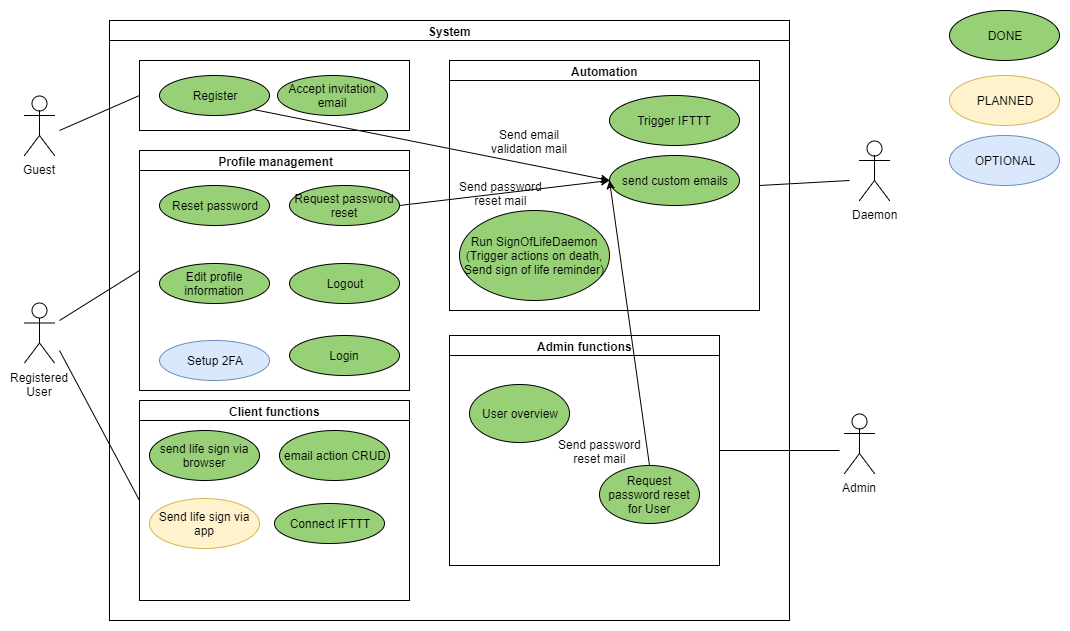

The diagram above was exported from draw.io. Its source (the exported page's mxGraphModel, read from the mxfile embedded in the PNG):
<mxGraphModel dx="1058" dy="808" grid="1" gridSize="10" guides="1" tooltips="1" connect="1" arrows="1" fold="1" page="1" pageScale="1" pageWidth="827" pageHeight="1169" math="0" shadow="0">
  <root>
    <mxCell id="0" />
    <mxCell id="1" parent="0" />
    <mxCell id="2" value="Registered&lt;br&gt;User&lt;br&gt;" style="shape=umlActor;verticalLabelPosition=bottom;labelBackgroundColor=none;verticalAlign=top;html=1;outlineConnect=0;" parent="1" vertex="1">
      <mxGeometry x="135" y="412.5" width="30" height="60" as="geometry" />
    </mxCell>
    <mxCell id="5" value="System" style="swimlane;html=1;startSize=20;horizontal=1;containerType=tree;fillColor=none;" parent="1" vertex="1">
      <mxGeometry x="220" y="130" width="680" height="600" as="geometry" />
    </mxCell>
    <mxCell id="171afe2143b33f27-8" value="email action CRUD" style="ellipse;whiteSpace=wrap;html=1;fillColor=#97D077;" parent="5" vertex="1">
      <mxGeometry x="170" y="410" width="110" height="50" as="geometry" />
    </mxCell>
    <mxCell id="10ae73e2bf364670-6" value="Logout&lt;br&gt;" style="ellipse;whiteSpace=wrap;html=1;fillColor=#97D077;" parent="5" vertex="1">
      <mxGeometry x="180" y="242.5" width="110" height="40" as="geometry" />
    </mxCell>
    <mxCell id="10ae73e2bf364670-9" value="" style="swimlane;html=1;startSize=0;horizontal=1;containerType=tree;" parent="5" vertex="1">
      <mxGeometry x="30" y="40" width="270" height="70" as="geometry">
        <mxRectangle x="30" y="40" width="50" height="40" as="alternateBounds" />
      </mxGeometry>
    </mxCell>
    <mxCell id="160a12d202f8bf96-7" value="Accept invitation email&lt;br&gt;" style="ellipse;whiteSpace=wrap;html=1;fillColor=#97D077;strokeColor=#000000;" parent="10ae73e2bf364670-9" vertex="1">
      <mxGeometry x="137.5" y="15" width="110" height="40" as="geometry" />
    </mxCell>
    <mxCell id="171afe2143b33f27-6" value="Register&lt;br&gt;" style="ellipse;whiteSpace=wrap;html=1;fillColor=#97D077;" parent="10ae73e2bf364670-9" vertex="1">
      <mxGeometry x="20" y="15" width="110" height="40" as="geometry" />
    </mxCell>
    <mxCell id="2cffccf3549788ae-12" value="Automation" style="swimlane;html=1;startSize=20;horizontal=1;containerType=tree;fillColor=none;" parent="5" vertex="1">
      <mxGeometry x="340" y="40" width="310" height="250" as="geometry" />
    </mxCell>
    <mxCell id="228cf147dff1e741-8" value="Trigger IFTTT" style="ellipse;whiteSpace=wrap;html=1;fillColor=#97D077;strokeColor=#000000;" parent="2cffccf3549788ae-12" vertex="1">
      <mxGeometry x="160" y="35" width="130" height="50" as="geometry" />
    </mxCell>
    <mxCell id="G23JrW7pDxsPUCPPsSeN-14" value="Run SignOfLifeDaemon&lt;br&gt;(Trigger actions on death, Send sign of life reminder)" style="ellipse;whiteSpace=wrap;html=1;fillColor=#97D077;" parent="2cffccf3549788ae-12" vertex="1">
      <mxGeometry x="10" y="150" width="150" height="90" as="geometry" />
    </mxCell>
    <mxCell id="2cffccf3549788ae-18" value="Client functions" style="swimlane;html=1;startSize=20;horizontal=1;containerType=tree;fillColor=none;" parent="5" vertex="1">
      <mxGeometry x="30" y="380" width="270" height="200" as="geometry" />
    </mxCell>
    <mxCell id="ThdbguiiWntbA7vCXzKd-7" value="Send life sign via app" style="ellipse;whiteSpace=wrap;html=1;fillColor=#fff2cc;strokeColor=#d6b656;" parent="2cffccf3549788ae-18" vertex="1">
      <mxGeometry x="10" y="97.5" width="110" height="50" as="geometry" />
    </mxCell>
    <mxCell id="ThdbguiiWntbA7vCXzKd-23" value="send life sign via browser" style="ellipse;whiteSpace=wrap;html=1;fillColor=#97D077;" parent="2cffccf3549788ae-18" vertex="1">
      <mxGeometry x="10" y="30" width="110" height="50" as="geometry" />
    </mxCell>
    <mxCell id="ThdbguiiWntbA7vCXzKd-22" value="Connect IFTTT" style="ellipse;whiteSpace=wrap;html=1;fillColor=#97D077;strokeColor=#000000;" parent="2cffccf3549788ae-18" vertex="1">
      <mxGeometry x="135" y="102.5" width="110" height="40" as="geometry" />
    </mxCell>
    <mxCell id="160a12d202f8bf96-8" value="&amp;nbsp;Profile management" style="swimlane;html=1;startSize=20;horizontal=1;containerType=tree;fillColor=none;" parent="5" vertex="1">
      <mxGeometry x="30" y="130" width="270" height="240" as="geometry" />
    </mxCell>
    <mxCell id="6e21ebf3473b1fb4-7" value="Edit profile information" style="ellipse;whiteSpace=wrap;html=1;fillColor=#97D077;strokeColor=#000000;" parent="160a12d202f8bf96-8" vertex="1">
      <mxGeometry x="20" y="112.5" width="110" height="40" as="geometry" />
    </mxCell>
    <mxCell id="6e21ebf3473b1fb4-10" value="Setup 2FA" style="ellipse;whiteSpace=wrap;html=1;fillColor=#dae8fc;strokeColor=#6c8ebf;" parent="160a12d202f8bf96-8" vertex="1">
      <mxGeometry x="20" y="190" width="110" height="40" as="geometry" />
    </mxCell>
    <mxCell id="ThdbguiiWntbA7vCXzKd-36" value="Request password reset" style="ellipse;whiteSpace=wrap;html=1;fillColor=#97D077;strokeColor=#000000;" parent="160a12d202f8bf96-8" vertex="1">
      <mxGeometry x="150" y="35" width="110" height="40" as="geometry" />
    </mxCell>
    <mxCell id="G23JrW7pDxsPUCPPsSeN-8" value="Admin functions" style="swimlane;html=1;startSize=20;horizontal=1;containerType=tree;fillColor=none;" parent="5" vertex="1">
      <mxGeometry x="340" y="315" width="270" height="230" as="geometry" />
    </mxCell>
    <mxCell id="G23JrW7pDxsPUCPPsSeN-9" value="User overview" style="ellipse;whiteSpace=wrap;html=1;fillColor=#97D077;strokeColor=#000000;" parent="G23JrW7pDxsPUCPPsSeN-8" vertex="1">
      <mxGeometry x="20" y="49" width="100" height="58" as="geometry" />
    </mxCell>
    <mxCell id="ThdbguiiWntbA7vCXzKd-15" value="Request password reset for User" style="ellipse;whiteSpace=wrap;html=1;fillColor=#97D077;strokeColor=#000000;" parent="G23JrW7pDxsPUCPPsSeN-8" vertex="1">
      <mxGeometry x="150" y="129.5" width="100" height="58" as="geometry" />
    </mxCell>
    <mxCell id="10ae73e2bf364670-17" value="" style="endArrow=none;html=1;entryX=0;entryY=0.5;" parent="1" target="10ae73e2bf364670-9" edge="1">
      <mxGeometry width="50" height="50" relative="1" as="geometry">
        <mxPoint x="170" y="240" as="sourcePoint" />
        <mxPoint x="220" y="320" as="targetPoint" />
      </mxGeometry>
    </mxCell>
    <mxCell id="2cffccf3549788ae-22" value="" style="endArrow=none;html=1;entryX=0;entryY=0.5;" parent="1" target="2cffccf3549788ae-18" edge="1">
      <mxGeometry width="50" height="50" relative="1" as="geometry">
        <mxPoint x="170" y="460" as="sourcePoint" />
        <mxPoint x="260" y="255" as="targetPoint" />
      </mxGeometry>
    </mxCell>
    <mxCell id="228cf147dff1e741-7" value="Daemon" style="shape=umlActor;verticalLabelPosition=bottom;labelBackgroundColor=none;verticalAlign=top;html=1;" parent="1" vertex="1">
      <mxGeometry x="970" y="250" width="30" height="60" as="geometry" />
    </mxCell>
    <mxCell id="160a12d202f8bf96-5" value="Guest&lt;br&gt;&lt;br&gt;" style="shape=umlActor;verticalLabelPosition=bottom;labelBackgroundColor=none;verticalAlign=top;html=1;outlineConnect=0;" parent="1" vertex="1">
      <mxGeometry x="135" y="205" width="30" height="60" as="geometry" />
    </mxCell>
    <mxCell id="10ae73e2bf364670-5" value="Login&lt;br&gt;" style="ellipse;whiteSpace=wrap;html=1;fillColor=#97D077;" parent="1" vertex="1">
      <mxGeometry x="400" y="445" width="110" height="40" as="geometry" />
    </mxCell>
    <mxCell id="160a12d202f8bf96-11" value="" style="endArrow=none;html=1;entryX=0;entryY=0.5;" parent="1" target="160a12d202f8bf96-8" edge="1">
      <mxGeometry width="50" height="50" relative="1" as="geometry">
        <mxPoint x="170" y="430" as="sourcePoint" />
        <mxPoint x="260" y="540" as="targetPoint" />
      </mxGeometry>
    </mxCell>
    <mxCell id="6e21ebf3473b1fb4-6" value="" style="endArrow=none;html=1;exitX=1;exitY=0.5;" parent="1" source="2cffccf3549788ae-12" edge="1">
      <mxGeometry width="50" height="50" relative="1" as="geometry">
        <mxPoint x="180" y="470" as="sourcePoint" />
        <mxPoint x="960" y="290" as="targetPoint" />
      </mxGeometry>
    </mxCell>
    <mxCell id="G23JrW7pDxsPUCPPsSeN-5" value="Admin" style="shape=umlActor;verticalLabelPosition=bottom;labelBackgroundColor=none;verticalAlign=top;html=1;" parent="1" vertex="1">
      <mxGeometry x="955" y="523" width="30" height="60" as="geometry" />
    </mxCell>
    <mxCell id="G23JrW7pDxsPUCPPsSeN-13" style="edgeStyle=orthogonalEdgeStyle;rounded=0;html=1;jettySize=auto;orthogonalLoop=1;endArrow=none;endFill=0;" parent="1" source="G23JrW7pDxsPUCPPsSeN-8" edge="1">
      <mxGeometry relative="1" as="geometry">
        <mxPoint x="950" y="560" as="targetPoint" />
      </mxGeometry>
    </mxCell>
    <mxCell id="171afe2143b33f27-13" value="DONE" style="ellipse;whiteSpace=wrap;html=1;fillColor=#97D077;" parent="1" vertex="1">
      <mxGeometry x="1060" y="120" width="110" height="50" as="geometry" />
    </mxCell>
    <mxCell id="ThdbguiiWntbA7vCXzKd-9" value="PLANNED" style="ellipse;whiteSpace=wrap;html=1;fillColor=#fff2cc;strokeColor=#d6b656;" parent="1" vertex="1">
      <mxGeometry x="1060" y="185" width="110" height="50" as="geometry" />
    </mxCell>
    <mxCell id="ThdbguiiWntbA7vCXzKd-10" value="OPTIONAL" style="ellipse;whiteSpace=wrap;html=1;fillColor=#dae8fc;strokeColor=#6c8ebf;" parent="1" vertex="1">
      <mxGeometry x="1060" y="245" width="110" height="50" as="geometry" />
    </mxCell>
    <mxCell id="ThdbguiiWntbA7vCXzKd-35" value="send custom emails" style="ellipse;whiteSpace=wrap;html=1;fillColor=#97D077;strokeColor=#000000;" parent="1" vertex="1">
      <mxGeometry x="720" y="265" width="130" height="50" as="geometry" />
    </mxCell>
    <mxCell id="ThdbguiiWntbA7vCXzKd-37" value="Reset password" style="ellipse;whiteSpace=wrap;html=1;fillColor=#97D077;strokeColor=#000000;" parent="1" vertex="1">
      <mxGeometry x="270" y="295" width="110" height="40" as="geometry" />
    </mxCell>
    <mxCell id="ThdbguiiWntbA7vCXzKd-41" value="" style="endArrow=classic;html=1;entryX=0;entryY=0.5;entryDx=0;entryDy=0;exitX=0.5;exitY=0;exitDx=0;exitDy=0;" parent="1" source="ThdbguiiWntbA7vCXzKd-15" target="ThdbguiiWntbA7vCXzKd-35" edge="1">
      <mxGeometry width="50" height="50" relative="1" as="geometry">
        <mxPoint x="640" y="330" as="sourcePoint" />
        <mxPoint x="690" y="280" as="targetPoint" />
      </mxGeometry>
    </mxCell>
    <mxCell id="ThdbguiiWntbA7vCXzKd-42" value="&lt;span&gt;Send password&lt;br&gt;reset mail&lt;/span&gt;" style="text;html=1;resizable=0;points=[];align=center;verticalAlign=middle;labelBackgroundColor=none;" parent="ThdbguiiWntbA7vCXzKd-41" vertex="1" connectable="0">
      <mxGeometry x="-0.2065" y="1" relative="1" as="geometry">
        <mxPoint x="-33" y="98" as="offset" />
      </mxGeometry>
    </mxCell>
    <mxCell id="ThdbguiiWntbA7vCXzKd-43" value="" style="endArrow=classic;html=1;entryX=0;entryY=0.5;entryDx=0;entryDy=0;exitX=1;exitY=0.5;exitDx=0;exitDy=0;" parent="1" source="ThdbguiiWntbA7vCXzKd-36" target="ThdbguiiWntbA7vCXzKd-35" edge="1">
      <mxGeometry width="50" height="50" relative="1" as="geometry">
        <mxPoint x="760" y="589" as="sourcePoint" />
        <mxPoint x="730" y="300" as="targetPoint" />
      </mxGeometry>
    </mxCell>
    <mxCell id="ThdbguiiWntbA7vCXzKd-45" value="Send password&lt;br&gt;reset mail" style="text;html=1;resizable=0;points=[];align=center;verticalAlign=middle;labelBackgroundColor=none;" parent="ThdbguiiWntbA7vCXzKd-43" vertex="1" connectable="0">
      <mxGeometry x="-0.0365" relative="1" as="geometry">
        <mxPoint as="offset" />
      </mxGeometry>
    </mxCell>
    <mxCell id="ThdbguiiWntbA7vCXzKd-46" value="" style="endArrow=classic;html=1;entryX=0;entryY=0.5;entryDx=0;entryDy=0;exitX=1;exitY=1;exitDx=0;exitDy=0;" parent="1" source="171afe2143b33f27-6" target="ThdbguiiWntbA7vCXzKd-35" edge="1">
      <mxGeometry width="50" height="50" relative="1" as="geometry">
        <mxPoint x="738" y="585" as="sourcePoint" />
        <mxPoint x="730" y="300" as="targetPoint" />
      </mxGeometry>
    </mxCell>
    <mxCell id="ThdbguiiWntbA7vCXzKd-48" value="Send email&lt;br&gt;validation mail" style="text;html=1;resizable=0;points=[];align=center;verticalAlign=middle;labelBackgroundColor=none;" parent="ThdbguiiWntbA7vCXzKd-46" vertex="1" connectable="0">
      <mxGeometry x="0.0904" y="1" relative="1" as="geometry">
        <mxPoint x="81.5" y="-6.5" as="offset" />
      </mxGeometry>
    </mxCell>
  </root>
</mxGraphModel>